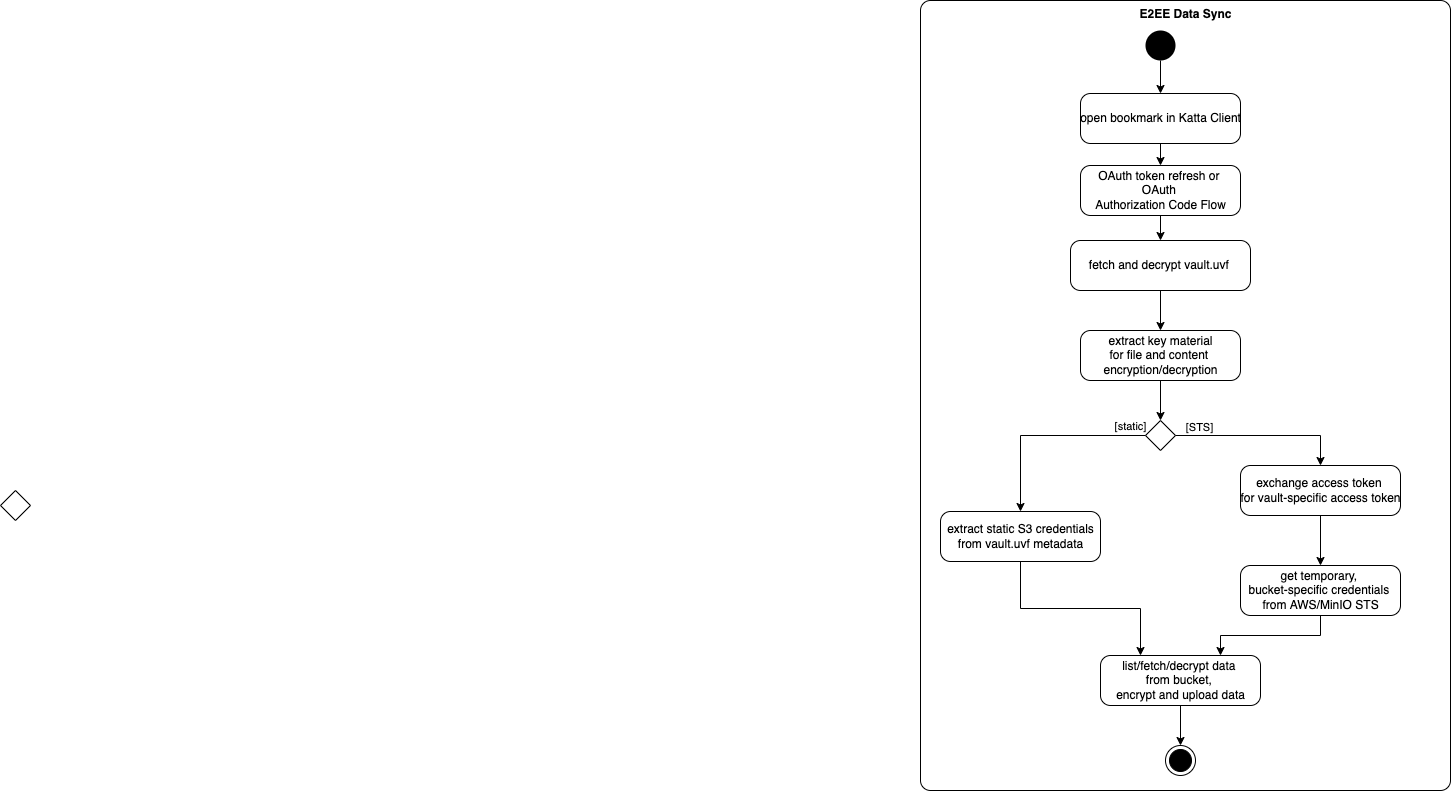

The diagram above was exported from draw.io. Its source (the exported page's mxGraphModel, read from the mxfile embedded in the PNG):
<mxGraphModel dx="2760" dy="997" grid="1" gridSize="10" guides="1" tooltips="1" connect="1" arrows="1" fold="1" page="1" pageScale="1" pageWidth="827" pageHeight="1169" math="0" shadow="0">
  <root>
    <mxCell id="0" />
    <mxCell id="1" parent="0" />
    <mxCell id="2" value="&lt;b&gt;E2EE Data Sync&lt;/b&gt;" style="html=1;dashed=0;rounded=1;absoluteArcSize=1;arcSize=20;verticalAlign=top;align=center;fontColor=default;strokeColor=default;fillColor=none;" vertex="1" parent="1">
      <mxGeometry x="-70" width="530" height="790" as="geometry" />
    </mxCell>
    <mxCell id="3" value="OAuth token refresh or &lt;br&gt;OAuth &lt;br&gt;Authorization Code Flow" style="html=1;dashed=0;rounded=1;absoluteArcSize=1;arcSize=20;verticalAlign=middle;align=center;" vertex="1" parent="1">
      <mxGeometry x="90" y="165" width="160" height="50" as="geometry" />
    </mxCell>
    <mxCell id="4" value="extract key material&lt;br&gt;for file and content &lt;br&gt;encryption/decryption" style="html=1;dashed=0;rounded=1;absoluteArcSize=1;arcSize=20;verticalAlign=middle;align=center;" vertex="1" parent="1">
      <mxGeometry x="90" y="330" width="160" height="50" as="geometry" />
    </mxCell>
    <mxCell id="5" value="open bookmark in Katta Client" style="html=1;dashed=0;rounded=1;absoluteArcSize=1;arcSize=20;verticalAlign=middle;align=center;" vertex="1" parent="1">
      <mxGeometry x="90" y="93" width="160" height="50" as="geometry" />
    </mxCell>
    <mxCell id="6" value="" style="endArrow=classic;html=1;rounded=0;exitX=0.5;exitY=1;exitDx=0;exitDy=0;" edge="1" source="5" target="3" parent="1">
      <mxGeometry width="50" height="50" relative="1" as="geometry">
        <mxPoint x="250" y="34.951219512195166" as="sourcePoint" />
        <mxPoint x="650" y="313" as="targetPoint" />
      </mxGeometry>
    </mxCell>
    <mxCell id="7" value="" style="endArrow=classic;html=1;rounded=0;entryX=0.5;entryY=0;entryDx=0;entryDy=0;exitX=0.5;exitY=1;exitDx=0;exitDy=0;" edge="1" source="3" target="17" parent="1">
      <mxGeometry width="50" height="50" relative="1" as="geometry">
        <mxPoint x="460" y="135" as="sourcePoint" />
        <mxPoint x="310" y="145" as="targetPoint" />
      </mxGeometry>
    </mxCell>
    <mxCell id="8" value="" style="edgeStyle=orthogonalEdgeStyle;rounded=0;orthogonalLoop=1;jettySize=auto;html=1;" edge="1" source="4" target="9" parent="1">
      <mxGeometry relative="1" as="geometry">
        <mxPoint x="160" y="540" as="sourcePoint" />
      </mxGeometry>
    </mxCell>
    <mxCell id="9" value="" style="rhombus;" vertex="1" parent="1">
      <mxGeometry x="155" y="420" width="30" height="30" as="geometry" />
    </mxCell>
    <mxCell id="10" value="" style="edgeStyle=orthogonalEdgeStyle;rounded=0;orthogonalLoop=1;jettySize=auto;html=1;" edge="1" source="11" target="13" parent="1">
      <mxGeometry relative="1" as="geometry" />
    </mxCell>
    <mxCell id="11" value="exchange access token &lt;br&gt;for vault-specific access token" style="html=1;dashed=0;rounded=1;absoluteArcSize=1;arcSize=20;verticalAlign=middle;align=center;" vertex="1" parent="1">
      <mxGeometry x="250" y="465" width="160" height="50" as="geometry" />
    </mxCell>
    <mxCell id="12" value="extract static S3 credentials&lt;br&gt;from vault.uvf metadata" style="html=1;dashed=0;rounded=1;absoluteArcSize=1;arcSize=20;verticalAlign=middle;align=center;" vertex="1" parent="1">
      <mxGeometry x="-50" y="511" width="160" height="50" as="geometry" />
    </mxCell>
    <mxCell id="13" value="get temporary, &lt;br&gt;bucket-specific credentials&amp;nbsp;&lt;br&gt;from AWS/MinIO STS" style="html=1;dashed=0;rounded=1;absoluteArcSize=1;arcSize=20;verticalAlign=middle;align=center;" vertex="1" parent="1">
      <mxGeometry x="250" y="565" width="160" height="50" as="geometry" />
    </mxCell>
    <mxCell id="14" value="" style="endArrow=classic;html=1;rounded=0;exitX=0;exitY=0.5;exitDx=0;exitDy=0;edgeStyle=orthogonalEdgeStyle;" edge="1" source="9" target="12" parent="1">
      <mxGeometry width="50" height="50" relative="1" as="geometry">
        <mxPoint x="170" y="245" as="sourcePoint" />
        <mxPoint x="170" y="275" as="targetPoint" />
      </mxGeometry>
    </mxCell>
    <mxCell id="15" value="[static]" style="edgeLabel;html=1;align=center;verticalAlign=middle;resizable=0;points=[];" vertex="1" connectable="0" parent="14">
      <mxGeometry x="-0.4762" y="-1" relative="1" as="geometry">
        <mxPoint x="37" y="-9" as="offset" />
      </mxGeometry>
    </mxCell>
    <mxCell id="16" value="" style="rhombus;" vertex="1" parent="1">
      <mxGeometry x="-990" y="490" width="30" height="30" as="geometry" />
    </mxCell>
    <mxCell id="17" value="fetch and decrypt vault.uvf&amp;nbsp;&lt;br&gt;" style="html=1;dashed=0;rounded=1;absoluteArcSize=1;arcSize=20;verticalAlign=middle;align=center;" vertex="1" parent="1">
      <mxGeometry x="80" y="240" width="180" height="50" as="geometry" />
    </mxCell>
    <mxCell id="18" value="" style="endArrow=classic;html=1;rounded=0;entryX=0.5;entryY=0;entryDx=0;entryDy=0;exitX=0.5;exitY=1;exitDx=0;exitDy=0;" edge="1" source="17" target="4" parent="1">
      <mxGeometry width="50" height="50" relative="1" as="geometry">
        <mxPoint x="160" y="380" as="sourcePoint" />
        <mxPoint x="170" y="360" as="targetPoint" />
      </mxGeometry>
    </mxCell>
    <mxCell id="19" value="" style="endArrow=classic;html=1;rounded=0;exitX=1;exitY=0.5;exitDx=0;exitDy=0;edgeStyle=orthogonalEdgeStyle;entryX=0.5;entryY=0;entryDx=0;entryDy=0;" edge="1" source="9" target="11" parent="1">
      <mxGeometry width="50" height="50" relative="1" as="geometry">
        <mxPoint x="155" y="445" as="sourcePoint" />
        <mxPoint x="40" y="565" as="targetPoint" />
      </mxGeometry>
    </mxCell>
    <mxCell id="20" value="[STS]" style="edgeLabel;html=1;align=center;verticalAlign=middle;resizable=0;points=[];" vertex="1" connectable="0" parent="19">
      <mxGeometry x="-0.4762" y="-1" relative="1" as="geometry">
        <mxPoint x="-23" y="-10" as="offset" />
      </mxGeometry>
    </mxCell>
    <mxCell id="21" value="" style="ellipse;fillColor=#000000;strokeColor=none;" vertex="1" parent="1">
      <mxGeometry x="155" y="30" width="30" height="30" as="geometry" />
    </mxCell>
    <mxCell id="22" value="" style="ellipse;html=1;shape=endState;fillColor=#000000;strokeColor=#000000;" vertex="1" parent="1">
      <mxGeometry x="175" y="745" width="30" height="30" as="geometry" />
    </mxCell>
    <mxCell id="23" value="" style="endArrow=classic;html=1;rounded=0;edgeStyle=orthogonalEdgeStyle;entryX=0.25;entryY=0;entryDx=0;entryDy=0;" edge="1" source="12" target="26" parent="1">
      <mxGeometry width="50" height="50" relative="1" as="geometry">
        <mxPoint x="155" y="445" as="sourcePoint" />
        <mxPoint x="40" y="565" as="targetPoint" />
      </mxGeometry>
    </mxCell>
    <mxCell id="24" value="" style="endArrow=classic;html=1;rounded=0;edgeStyle=orthogonalEdgeStyle;exitX=0.5;exitY=1;exitDx=0;exitDy=0;entryX=0.75;entryY=0;entryDx=0;entryDy=0;" edge="1" source="13" target="26" parent="1">
      <mxGeometry width="50" height="50" relative="1" as="geometry">
        <mxPoint x="40" y="615" as="sourcePoint" />
        <mxPoint x="170" y="750" as="targetPoint" />
      </mxGeometry>
    </mxCell>
    <mxCell id="25" value="" style="endArrow=classic;html=1;rounded=0;exitX=0.5;exitY=1;exitDx=0;exitDy=0;entryX=0.5;entryY=0;entryDx=0;entryDy=0;" edge="1" source="21" target="5" parent="1">
      <mxGeometry width="50" height="50" relative="1" as="geometry">
        <mxPoint x="50" y="684" as="sourcePoint" />
        <mxPoint x="180" y="819" as="targetPoint" />
      </mxGeometry>
    </mxCell>
    <mxCell id="26" value="list/fetch/decrypt data &lt;br&gt;from bucket, &lt;br&gt;encrypt and upload data" style="html=1;dashed=0;rounded=1;absoluteArcSize=1;arcSize=20;verticalAlign=middle;align=center;" vertex="1" parent="1">
      <mxGeometry x="110" y="655" width="160" height="50" as="geometry" />
    </mxCell>
    <mxCell id="27" value="" style="edgeStyle=orthogonalEdgeStyle;rounded=0;orthogonalLoop=1;jettySize=auto;html=1;entryX=0.5;entryY=0;entryDx=0;entryDy=0;exitX=0.5;exitY=1;exitDx=0;exitDy=0;" edge="1" source="26" target="22" parent="1">
      <mxGeometry relative="1" as="geometry">
        <mxPoint x="340" y="525" as="sourcePoint" />
        <mxPoint x="340" y="575" as="targetPoint" />
      </mxGeometry>
    </mxCell>
  </root>
</mxGraphModel>